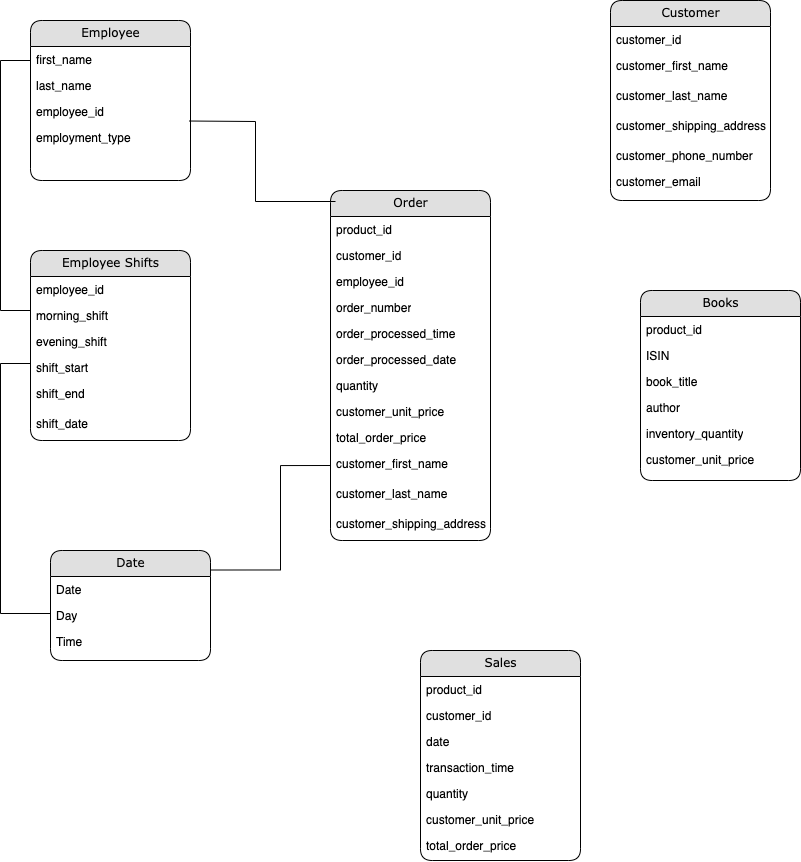

The diagram above was exported from draw.io. Its source (the exported page's mxGraphModel, read from the mxfile embedded in the PNG):
<mxGraphModel dx="624" dy="808" grid="1" gridSize="10" guides="1" tooltips="1" connect="1" arrows="1" fold="1" page="1" pageScale="1" pageWidth="1100" pageHeight="850" background="none" math="0" shadow="0">
  <root>
    <mxCell id="0" />
    <mxCell id="1" parent="0" />
    <mxCell id="21ea969265ad0168-10" value="Order" style="swimlane;html=1;fontStyle=0;childLayout=stackLayout;horizontal=1;startSize=26;fillColor=#e0e0e0;horizontalStack=0;resizeParent=1;resizeLast=0;collapsible=1;marginBottom=0;swimlaneFillColor=#ffffff;align=center;rounded=1;shadow=0;comic=0;labelBackgroundColor=none;strokeWidth=1;fontFamily=Verdana;fontSize=12" parent="1" vertex="1">
      <mxGeometry x="370" y="210" width="160" height="350" as="geometry" />
    </mxCell>
    <mxCell id="21ea969265ad0168-11" value="product_id" style="text;html=1;strokeColor=none;fillColor=none;spacingLeft=4;spacingRight=4;whiteSpace=wrap;overflow=hidden;rotatable=0;points=[[0,0.5],[1,0.5]];portConstraint=eastwest;" parent="21ea969265ad0168-10" vertex="1">
      <mxGeometry y="26" width="160" height="26" as="geometry" />
    </mxCell>
    <mxCell id="21ea969265ad0168-12" value="customer_id" style="text;html=1;strokeColor=none;fillColor=none;spacingLeft=4;spacingRight=4;whiteSpace=wrap;overflow=hidden;rotatable=0;points=[[0,0.5],[1,0.5]];portConstraint=eastwest;" parent="21ea969265ad0168-10" vertex="1">
      <mxGeometry y="52" width="160" height="26" as="geometry" />
    </mxCell>
    <mxCell id="21ea969265ad0168-52" value="employee_id" style="text;html=1;strokeColor=none;fillColor=none;spacingLeft=4;spacingRight=4;whiteSpace=wrap;overflow=hidden;rotatable=0;points=[[0,0.5],[1,0.5]];portConstraint=eastwest;" parent="21ea969265ad0168-10" vertex="1">
      <mxGeometry y="78" width="160" height="26" as="geometry" />
    </mxCell>
    <mxCell id="21ea969265ad0168-13" value="order_number" style="text;html=1;strokeColor=none;fillColor=none;spacingLeft=4;spacingRight=4;whiteSpace=wrap;overflow=hidden;rotatable=0;points=[[0,0.5],[1,0.5]];portConstraint=eastwest;" parent="21ea969265ad0168-10" vertex="1">
      <mxGeometry y="104" width="160" height="26" as="geometry" />
    </mxCell>
    <mxCell id="iXaZAEf3SXV6nmDia6Pk-13" value="order_processed_time" style="text;html=1;strokeColor=none;fillColor=none;spacingLeft=4;spacingRight=4;whiteSpace=wrap;overflow=hidden;rotatable=0;points=[[0,0.5],[1,0.5]];portConstraint=eastwest;" vertex="1" parent="21ea969265ad0168-10">
      <mxGeometry y="130" width="160" height="26" as="geometry" />
    </mxCell>
    <mxCell id="iXaZAEf3SXV6nmDia6Pk-15" value="order_processed_date" style="text;html=1;strokeColor=none;fillColor=none;spacingLeft=4;spacingRight=4;whiteSpace=wrap;overflow=hidden;rotatable=0;points=[[0,0.5],[1,0.5]];portConstraint=eastwest;" vertex="1" parent="21ea969265ad0168-10">
      <mxGeometry y="156" width="160" height="26" as="geometry" />
    </mxCell>
    <mxCell id="iXaZAEf3SXV6nmDia6Pk-14" value="quantity" style="text;html=1;strokeColor=none;fillColor=none;spacingLeft=4;spacingRight=4;whiteSpace=wrap;overflow=hidden;rotatable=0;points=[[0,0.5],[1,0.5]];portConstraint=eastwest;" vertex="1" parent="21ea969265ad0168-10">
      <mxGeometry y="182" width="160" height="26" as="geometry" />
    </mxCell>
    <mxCell id="iXaZAEf3SXV6nmDia6Pk-18" value="customer_unit_price" style="text;html=1;strokeColor=none;fillColor=none;spacingLeft=4;spacingRight=4;whiteSpace=wrap;overflow=hidden;rotatable=0;points=[[0,0.5],[1,0.5]];portConstraint=eastwest;" vertex="1" parent="21ea969265ad0168-10">
      <mxGeometry y="208" width="160" height="26" as="geometry" />
    </mxCell>
    <mxCell id="iXaZAEf3SXV6nmDia6Pk-17" value="total_order_price" style="text;html=1;strokeColor=none;fillColor=none;spacingLeft=4;spacingRight=4;whiteSpace=wrap;overflow=hidden;rotatable=0;points=[[0,0.5],[1,0.5]];portConstraint=eastwest;" vertex="1" parent="21ea969265ad0168-10">
      <mxGeometry y="234" width="160" height="26" as="geometry" />
    </mxCell>
    <mxCell id="iXaZAEf3SXV6nmDia6Pk-16" value="customer_first_name" style="text;html=1;strokeColor=none;fillColor=none;spacingLeft=4;spacingRight=4;whiteSpace=wrap;overflow=hidden;rotatable=0;points=[[0,0.5],[1,0.5]];portConstraint=eastwest;" vertex="1" parent="21ea969265ad0168-10">
      <mxGeometry y="260" width="160" height="30" as="geometry" />
    </mxCell>
    <mxCell id="iXaZAEf3SXV6nmDia6Pk-21" value="customer_last_name" style="text;html=1;strokeColor=none;fillColor=none;spacingLeft=4;spacingRight=4;whiteSpace=wrap;overflow=hidden;rotatable=0;points=[[0,0.5],[1,0.5]];portConstraint=eastwest;" vertex="1" parent="21ea969265ad0168-10">
      <mxGeometry y="290" width="160" height="30" as="geometry" />
    </mxCell>
    <mxCell id="iXaZAEf3SXV6nmDia6Pk-20" value="customer_shipping_address" style="text;html=1;strokeColor=none;fillColor=none;spacingLeft=4;spacingRight=4;whiteSpace=wrap;overflow=hidden;rotatable=0;points=[[0,0.5],[1,0.5]];portConstraint=eastwest;" vertex="1" parent="21ea969265ad0168-10">
      <mxGeometry y="320" width="160" height="30" as="geometry" />
    </mxCell>
    <mxCell id="21ea969265ad0168-14" value="Employee" style="swimlane;html=1;fontStyle=0;childLayout=stackLayout;horizontal=1;startSize=26;fillColor=#e0e0e0;horizontalStack=0;resizeParent=1;resizeLast=0;collapsible=1;marginBottom=0;swimlaneFillColor=#ffffff;align=center;rounded=1;shadow=0;comic=0;labelBackgroundColor=none;strokeWidth=1;fontFamily=Verdana;fontSize=12" parent="1" vertex="1">
      <mxGeometry x="70" y="40" width="160" height="160" as="geometry" />
    </mxCell>
    <mxCell id="21ea969265ad0168-15" value="first_name" style="text;html=1;strokeColor=none;fillColor=none;spacingLeft=4;spacingRight=4;whiteSpace=wrap;overflow=hidden;rotatable=0;points=[[0,0.5],[1,0.5]];portConstraint=eastwest;" parent="21ea969265ad0168-14" vertex="1">
      <mxGeometry y="26" width="160" height="26" as="geometry" />
    </mxCell>
    <mxCell id="21ea969265ad0168-16" value="last_name" style="text;html=1;strokeColor=none;fillColor=none;spacingLeft=4;spacingRight=4;whiteSpace=wrap;overflow=hidden;rotatable=0;points=[[0,0.5],[1,0.5]];portConstraint=eastwest;" parent="21ea969265ad0168-14" vertex="1">
      <mxGeometry y="52" width="160" height="26" as="geometry" />
    </mxCell>
    <mxCell id="iXaZAEf3SXV6nmDia6Pk-10" value="employee_id" style="text;html=1;strokeColor=none;fillColor=none;spacingLeft=4;spacingRight=4;whiteSpace=wrap;overflow=hidden;rotatable=0;points=[[0,0.5],[1,0.5]];portConstraint=eastwest;" vertex="1" parent="21ea969265ad0168-14">
      <mxGeometry y="78" width="160" height="26" as="geometry" />
    </mxCell>
    <mxCell id="iXaZAEf3SXV6nmDia6Pk-11" value="employment_type" style="text;html=1;strokeColor=none;fillColor=none;spacingLeft=4;spacingRight=4;whiteSpace=wrap;overflow=hidden;rotatable=0;points=[[0,0.5],[1,0.5]];portConstraint=eastwest;" vertex="1" parent="21ea969265ad0168-14">
      <mxGeometry y="104" width="160" height="26" as="geometry" />
    </mxCell>
    <mxCell id="21ea969265ad0168-26" value="Sales" style="swimlane;html=1;fontStyle=0;childLayout=stackLayout;horizontal=1;startSize=26;fillColor=#e0e0e0;horizontalStack=0;resizeParent=1;resizeLast=0;collapsible=1;marginBottom=0;swimlaneFillColor=#ffffff;align=center;rounded=1;shadow=0;comic=0;labelBackgroundColor=none;strokeWidth=1;fontFamily=Verdana;fontSize=12" parent="1" vertex="1">
      <mxGeometry x="460" y="670" width="160" height="210" as="geometry" />
    </mxCell>
    <mxCell id="21ea969265ad0168-27" value="product_id" style="text;html=1;strokeColor=none;fillColor=none;spacingLeft=4;spacingRight=4;whiteSpace=wrap;overflow=hidden;rotatable=0;points=[[0,0.5],[1,0.5]];portConstraint=eastwest;" parent="21ea969265ad0168-26" vertex="1">
      <mxGeometry y="26" width="160" height="26" as="geometry" />
    </mxCell>
    <mxCell id="21ea969265ad0168-28" value="customer_id" style="text;html=1;strokeColor=none;fillColor=none;spacingLeft=4;spacingRight=4;whiteSpace=wrap;overflow=hidden;rotatable=0;points=[[0,0.5],[1,0.5]];portConstraint=eastwest;" parent="21ea969265ad0168-26" vertex="1">
      <mxGeometry y="52" width="160" height="26" as="geometry" />
    </mxCell>
    <mxCell id="21ea969265ad0168-29" value="date" style="text;html=1;strokeColor=none;fillColor=none;spacingLeft=4;spacingRight=4;whiteSpace=wrap;overflow=hidden;rotatable=0;points=[[0,0.5],[1,0.5]];portConstraint=eastwest;" parent="21ea969265ad0168-26" vertex="1">
      <mxGeometry y="78" width="160" height="26" as="geometry" />
    </mxCell>
    <mxCell id="iXaZAEf3SXV6nmDia6Pk-23" value="transaction_time" style="text;html=1;strokeColor=none;fillColor=none;spacingLeft=4;spacingRight=4;whiteSpace=wrap;overflow=hidden;rotatable=0;points=[[0,0.5],[1,0.5]];portConstraint=eastwest;" vertex="1" parent="21ea969265ad0168-26">
      <mxGeometry y="104" width="160" height="26" as="geometry" />
    </mxCell>
    <mxCell id="iXaZAEf3SXV6nmDia6Pk-25" value="quantity" style="text;html=1;strokeColor=none;fillColor=none;spacingLeft=4;spacingRight=4;whiteSpace=wrap;overflow=hidden;rotatable=0;points=[[0,0.5],[1,0.5]];portConstraint=eastwest;" vertex="1" parent="21ea969265ad0168-26">
      <mxGeometry y="130" width="160" height="26" as="geometry" />
    </mxCell>
    <mxCell id="iXaZAEf3SXV6nmDia6Pk-24" value="customer_unit_price" style="text;html=1;strokeColor=none;fillColor=none;spacingLeft=4;spacingRight=4;whiteSpace=wrap;overflow=hidden;rotatable=0;points=[[0,0.5],[1,0.5]];portConstraint=eastwest;" vertex="1" parent="21ea969265ad0168-26">
      <mxGeometry y="156" width="160" height="26" as="geometry" />
    </mxCell>
    <mxCell id="iXaZAEf3SXV6nmDia6Pk-26" value="total_order_price" style="text;html=1;strokeColor=none;fillColor=none;spacingLeft=4;spacingRight=4;whiteSpace=wrap;overflow=hidden;rotatable=0;points=[[0,0.5],[1,0.5]];portConstraint=eastwest;" vertex="1" parent="21ea969265ad0168-26">
      <mxGeometry y="182" width="160" height="26" as="geometry" />
    </mxCell>
    <mxCell id="iXaZAEf3SXV6nmDia6Pk-1" value="Books" style="swimlane;html=1;fontStyle=0;childLayout=stackLayout;horizontal=1;startSize=26;fillColor=#e0e0e0;horizontalStack=0;resizeParent=1;resizeLast=0;collapsible=1;marginBottom=0;swimlaneFillColor=#ffffff;align=center;rounded=1;shadow=0;comic=0;labelBackgroundColor=none;strokeWidth=1;fontFamily=Verdana;fontSize=12" vertex="1" parent="1">
      <mxGeometry x="680" y="310" width="160" height="190" as="geometry" />
    </mxCell>
    <mxCell id="iXaZAEf3SXV6nmDia6Pk-2" value="product_id" style="text;html=1;strokeColor=none;fillColor=none;spacingLeft=4;spacingRight=4;whiteSpace=wrap;overflow=hidden;rotatable=0;points=[[0,0.5],[1,0.5]];portConstraint=eastwest;" vertex="1" parent="iXaZAEf3SXV6nmDia6Pk-1">
      <mxGeometry y="26" width="160" height="26" as="geometry" />
    </mxCell>
    <mxCell id="iXaZAEf3SXV6nmDia6Pk-3" value="ISIN" style="text;html=1;strokeColor=none;fillColor=none;spacingLeft=4;spacingRight=4;whiteSpace=wrap;overflow=hidden;rotatable=0;points=[[0,0.5],[1,0.5]];portConstraint=eastwest;" vertex="1" parent="iXaZAEf3SXV6nmDia6Pk-1">
      <mxGeometry y="52" width="160" height="26" as="geometry" />
    </mxCell>
    <mxCell id="iXaZAEf3SXV6nmDia6Pk-4" value="book_title" style="text;html=1;strokeColor=none;fillColor=none;spacingLeft=4;spacingRight=4;whiteSpace=wrap;overflow=hidden;rotatable=0;points=[[0,0.5],[1,0.5]];portConstraint=eastwest;" vertex="1" parent="iXaZAEf3SXV6nmDia6Pk-1">
      <mxGeometry y="78" width="160" height="26" as="geometry" />
    </mxCell>
    <mxCell id="iXaZAEf3SXV6nmDia6Pk-44" value="author" style="text;html=1;strokeColor=none;fillColor=none;spacingLeft=4;spacingRight=4;whiteSpace=wrap;overflow=hidden;rotatable=0;points=[[0,0.5],[1,0.5]];portConstraint=eastwest;" vertex="1" parent="iXaZAEf3SXV6nmDia6Pk-1">
      <mxGeometry y="104" width="160" height="26" as="geometry" />
    </mxCell>
    <mxCell id="iXaZAEf3SXV6nmDia6Pk-45" value="inventory_quantity" style="text;html=1;strokeColor=none;fillColor=none;spacingLeft=4;spacingRight=4;whiteSpace=wrap;overflow=hidden;rotatable=0;points=[[0,0.5],[1,0.5]];portConstraint=eastwest;" vertex="1" parent="iXaZAEf3SXV6nmDia6Pk-1">
      <mxGeometry y="130" width="160" height="26" as="geometry" />
    </mxCell>
    <mxCell id="iXaZAEf3SXV6nmDia6Pk-54" value="customer_unit_price" style="text;html=1;strokeColor=none;fillColor=none;spacingLeft=4;spacingRight=4;whiteSpace=wrap;overflow=hidden;rotatable=0;points=[[0,0.5],[1,0.5]];portConstraint=eastwest;" vertex="1" parent="iXaZAEf3SXV6nmDia6Pk-1">
      <mxGeometry y="156" width="160" height="26" as="geometry" />
    </mxCell>
    <mxCell id="iXaZAEf3SXV6nmDia6Pk-5" value="Date" style="swimlane;html=1;fontStyle=0;childLayout=stackLayout;horizontal=1;startSize=26;fillColor=#e0e0e0;horizontalStack=0;resizeParent=1;resizeLast=0;collapsible=1;marginBottom=0;swimlaneFillColor=#ffffff;align=center;rounded=1;shadow=0;comic=0;labelBackgroundColor=none;strokeWidth=1;fontFamily=Verdana;fontSize=12" vertex="1" parent="1">
      <mxGeometry x="90" y="570" width="160" height="110" as="geometry" />
    </mxCell>
    <mxCell id="iXaZAEf3SXV6nmDia6Pk-6" value="Date" style="text;html=1;strokeColor=none;fillColor=none;spacingLeft=4;spacingRight=4;whiteSpace=wrap;overflow=hidden;rotatable=0;points=[[0,0.5],[1,0.5]];portConstraint=eastwest;" vertex="1" parent="iXaZAEf3SXV6nmDia6Pk-5">
      <mxGeometry y="26" width="160" height="26" as="geometry" />
    </mxCell>
    <mxCell id="iXaZAEf3SXV6nmDia6Pk-7" value="Day" style="text;html=1;strokeColor=none;fillColor=none;spacingLeft=4;spacingRight=4;whiteSpace=wrap;overflow=hidden;rotatable=0;points=[[0,0.5],[1,0.5]];portConstraint=eastwest;" vertex="1" parent="iXaZAEf3SXV6nmDia6Pk-5">
      <mxGeometry y="52" width="160" height="26" as="geometry" />
    </mxCell>
    <mxCell id="iXaZAEf3SXV6nmDia6Pk-46" value="Time" style="text;html=1;strokeColor=none;fillColor=none;spacingLeft=4;spacingRight=4;whiteSpace=wrap;overflow=hidden;rotatable=0;points=[[0,0.5],[1,0.5]];portConstraint=eastwest;" vertex="1" parent="iXaZAEf3SXV6nmDia6Pk-5">
      <mxGeometry y="78" width="160" height="26" as="geometry" />
    </mxCell>
    <mxCell id="iXaZAEf3SXV6nmDia6Pk-29" value="Customer" style="swimlane;html=1;fontStyle=0;childLayout=stackLayout;horizontal=1;startSize=26;fillColor=#e0e0e0;horizontalStack=0;resizeParent=1;resizeLast=0;collapsible=1;marginBottom=0;swimlaneFillColor=#ffffff;align=center;rounded=1;shadow=0;comic=0;labelBackgroundColor=none;strokeWidth=1;fontFamily=Verdana;fontSize=12" vertex="1" parent="1">
      <mxGeometry x="650" y="20" width="160" height="200" as="geometry" />
    </mxCell>
    <mxCell id="iXaZAEf3SXV6nmDia6Pk-31" value="customer_id" style="text;html=1;strokeColor=none;fillColor=none;spacingLeft=4;spacingRight=4;whiteSpace=wrap;overflow=hidden;rotatable=0;points=[[0,0.5],[1,0.5]];portConstraint=eastwest;" vertex="1" parent="iXaZAEf3SXV6nmDia6Pk-29">
      <mxGeometry y="26" width="160" height="26" as="geometry" />
    </mxCell>
    <mxCell id="iXaZAEf3SXV6nmDia6Pk-39" value="customer_first_name" style="text;html=1;strokeColor=none;fillColor=none;spacingLeft=4;spacingRight=4;whiteSpace=wrap;overflow=hidden;rotatable=0;points=[[0,0.5],[1,0.5]];portConstraint=eastwest;" vertex="1" parent="iXaZAEf3SXV6nmDia6Pk-29">
      <mxGeometry y="52" width="160" height="30" as="geometry" />
    </mxCell>
    <mxCell id="iXaZAEf3SXV6nmDia6Pk-40" value="customer_last_name" style="text;html=1;strokeColor=none;fillColor=none;spacingLeft=4;spacingRight=4;whiteSpace=wrap;overflow=hidden;rotatable=0;points=[[0,0.5],[1,0.5]];portConstraint=eastwest;" vertex="1" parent="iXaZAEf3SXV6nmDia6Pk-29">
      <mxGeometry y="82" width="160" height="30" as="geometry" />
    </mxCell>
    <mxCell id="iXaZAEf3SXV6nmDia6Pk-41" value="customer_shipping_address" style="text;html=1;strokeColor=none;fillColor=none;spacingLeft=4;spacingRight=4;whiteSpace=wrap;overflow=hidden;rotatable=0;points=[[0,0.5],[1,0.5]];portConstraint=eastwest;" vertex="1" parent="iXaZAEf3SXV6nmDia6Pk-29">
      <mxGeometry y="112" width="160" height="30" as="geometry" />
    </mxCell>
    <mxCell id="iXaZAEf3SXV6nmDia6Pk-42" value="customer_phone_number" style="text;html=1;strokeColor=none;fillColor=none;spacingLeft=4;spacingRight=4;whiteSpace=wrap;overflow=hidden;rotatable=0;points=[[0,0.5],[1,0.5]];portConstraint=eastwest;" vertex="1" parent="iXaZAEf3SXV6nmDia6Pk-29">
      <mxGeometry y="142" width="160" height="26" as="geometry" />
    </mxCell>
    <mxCell id="iXaZAEf3SXV6nmDia6Pk-43" value="customer_email" style="text;html=1;strokeColor=none;fillColor=none;spacingLeft=4;spacingRight=4;whiteSpace=wrap;overflow=hidden;rotatable=0;points=[[0,0.5],[1,0.5]];portConstraint=eastwest;" vertex="1" parent="iXaZAEf3SXV6nmDia6Pk-29">
      <mxGeometry y="168" width="160" height="26" as="geometry" />
    </mxCell>
    <mxCell id="iXaZAEf3SXV6nmDia6Pk-62" value="" style="endArrow=none;html=1;rounded=0;" edge="1" parent="1">
      <mxGeometry width="50" height="50" relative="1" as="geometry">
        <mxPoint x="90" y="633" as="sourcePoint" />
        <mxPoint x="70" y="383" as="targetPoint" />
        <Array as="points">
          <mxPoint x="40" y="633" />
          <mxPoint x="40" y="383" />
        </Array>
      </mxGeometry>
    </mxCell>
    <mxCell id="21ea969265ad0168-6" value="Employee Shifts" style="swimlane;html=1;fontStyle=0;childLayout=stackLayout;horizontal=1;startSize=26;fillColor=#e0e0e0;horizontalStack=0;resizeParent=1;resizeLast=0;collapsible=1;marginBottom=0;swimlaneFillColor=#ffffff;align=center;rounded=1;shadow=0;comic=0;labelBackgroundColor=none;strokeWidth=1;fontFamily=Verdana;fontSize=12" parent="1" vertex="1">
      <mxGeometry x="70" y="270" width="160" height="190" as="geometry" />
    </mxCell>
    <mxCell id="21ea969265ad0168-7" value="employee_id" style="text;html=1;strokeColor=none;fillColor=none;spacingLeft=4;spacingRight=4;whiteSpace=wrap;overflow=hidden;rotatable=0;points=[[0,0.5],[1,0.5]];portConstraint=eastwest;" parent="21ea969265ad0168-6" vertex="1">
      <mxGeometry y="26" width="160" height="26" as="geometry" />
    </mxCell>
    <mxCell id="iXaZAEf3SXV6nmDia6Pk-63" value="morning_shift" style="text;html=1;strokeColor=none;fillColor=none;spacingLeft=4;spacingRight=4;whiteSpace=wrap;overflow=hidden;rotatable=0;points=[[0,0.5],[1,0.5]];portConstraint=eastwest;" vertex="1" parent="21ea969265ad0168-6">
      <mxGeometry y="52" width="160" height="26" as="geometry" />
    </mxCell>
    <mxCell id="21ea969265ad0168-9" value="evening_shift" style="text;html=1;strokeColor=none;fillColor=none;spacingLeft=4;spacingRight=4;whiteSpace=wrap;overflow=hidden;rotatable=0;points=[[0,0.5],[1,0.5]];portConstraint=eastwest;" parent="21ea969265ad0168-6" vertex="1">
      <mxGeometry y="78" width="160" height="26" as="geometry" />
    </mxCell>
    <mxCell id="iXaZAEf3SXV6nmDia6Pk-8" value="shift_start" style="text;html=1;strokeColor=none;fillColor=none;spacingLeft=4;spacingRight=4;whiteSpace=wrap;overflow=hidden;rotatable=0;points=[[0,0.5],[1,0.5]];portConstraint=eastwest;" vertex="1" parent="21ea969265ad0168-6">
      <mxGeometry y="104" width="160" height="26" as="geometry" />
    </mxCell>
    <mxCell id="iXaZAEf3SXV6nmDia6Pk-9" value="shift_end" style="text;html=1;strokeColor=none;fillColor=none;spacingLeft=4;spacingRight=4;whiteSpace=wrap;overflow=hidden;rotatable=0;points=[[0,0.5],[1,0.5]];portConstraint=eastwest;" vertex="1" parent="21ea969265ad0168-6">
      <mxGeometry y="130" width="160" height="30" as="geometry" />
    </mxCell>
    <mxCell id="iXaZAEf3SXV6nmDia6Pk-65" value="shift_date" style="text;html=1;strokeColor=none;fillColor=none;spacingLeft=4;spacingRight=4;whiteSpace=wrap;overflow=hidden;rotatable=0;points=[[0,0.5],[1,0.5]];portConstraint=eastwest;" vertex="1" parent="21ea969265ad0168-6">
      <mxGeometry y="160" width="160" height="30" as="geometry" />
    </mxCell>
    <mxCell id="iXaZAEf3SXV6nmDia6Pk-67" value="" style="endArrow=none;html=1;rounded=0;" edge="1" parent="1">
      <mxGeometry width="50" height="50" relative="1" as="geometry">
        <mxPoint x="70" y="330" as="sourcePoint" />
        <mxPoint x="70" y="80" as="targetPoint" />
        <Array as="points">
          <mxPoint x="40" y="330" />
          <mxPoint x="40" y="80" />
        </Array>
      </mxGeometry>
    </mxCell>
    <mxCell id="iXaZAEf3SXV6nmDia6Pk-68" value="" style="endArrow=none;html=1;rounded=0;exitX=1.023;exitY=0.058;exitDx=0;exitDy=0;exitPerimeter=0;" edge="1" parent="1">
      <mxGeometry width="50" height="50" relative="1" as="geometry">
        <mxPoint x="228.67999999999995" y="140.50800000000004" as="sourcePoint" />
        <mxPoint x="375" y="221" as="targetPoint" />
        <Array as="points">
          <mxPoint x="295" y="141" />
          <mxPoint x="295" y="221" />
          <mxPoint x="375" y="221" />
        </Array>
      </mxGeometry>
    </mxCell>
    <mxCell id="iXaZAEf3SXV6nmDia6Pk-69" value="" style="endArrow=none;html=1;rounded=0;exitX=1.023;exitY=0.058;exitDx=0;exitDy=0;exitPerimeter=0;edgeStyle=orthogonalEdgeStyle;entryX=0;entryY=0.5;entryDx=0;entryDy=0;" edge="1" parent="1" target="iXaZAEf3SXV6nmDia6Pk-16">
      <mxGeometry width="50" height="50" relative="1" as="geometry">
        <mxPoint x="249.99999999999994" y="589.508" as="sourcePoint" />
        <mxPoint x="320" y="480" as="targetPoint" />
        <Array as="points">
          <mxPoint x="320" y="590" />
          <mxPoint x="320" y="485" />
        </Array>
      </mxGeometry>
    </mxCell>
  </root>
</mxGraphModel>